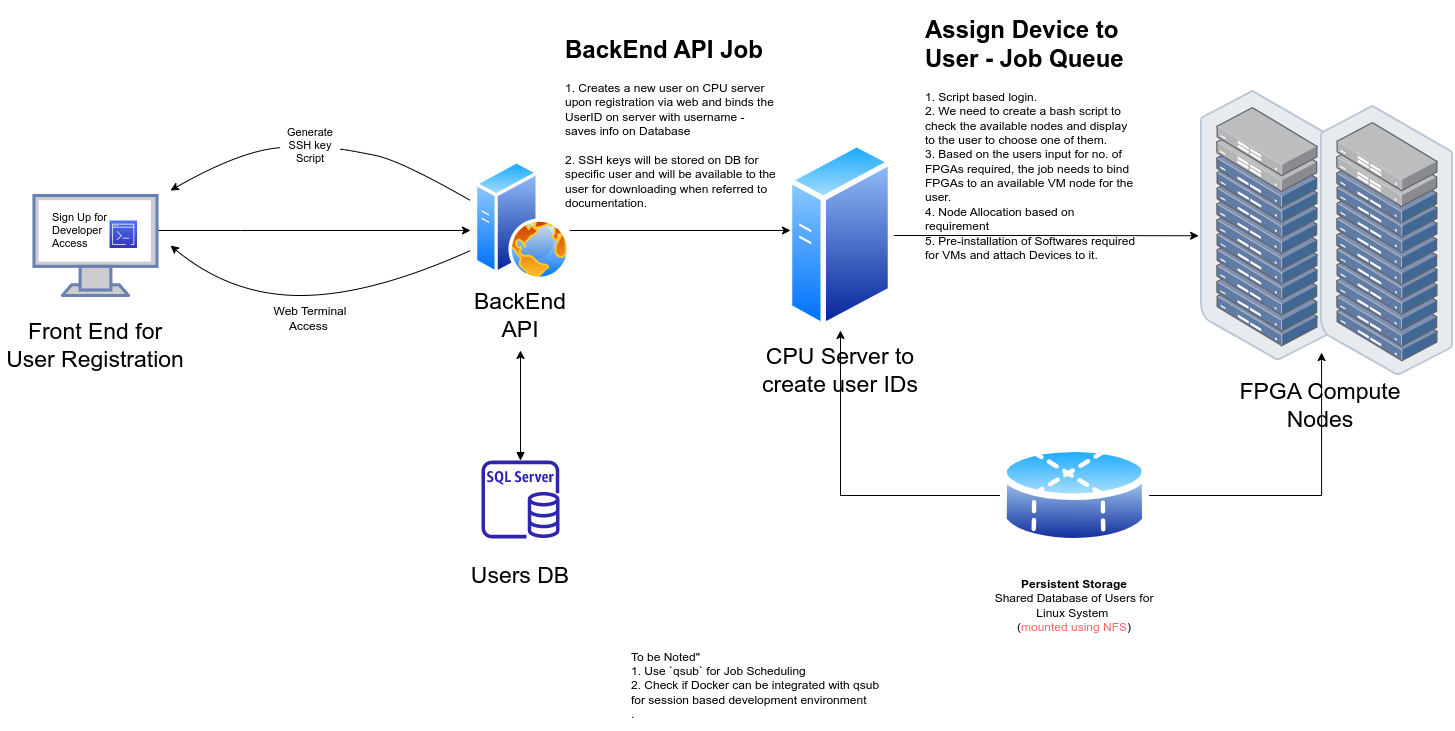

The diagram above was exported from draw.io. Its source (the exported page's mxGraphModel, read from the mxfile embedded in the PNG):
<mxGraphModel dx="1834" dy="735" grid="1" gridSize="10" guides="1" tooltips="1" connect="1" arrows="1" fold="1" page="0" pageScale="1" pageWidth="1169" pageHeight="827" math="0" shadow="0">
  <root>
    <mxCell id="0" />
    <mxCell id="1" parent="0" />
    <mxCell id="laoW0bkEbViytEqWav7l-22" style="edgeStyle=orthogonalEdgeStyle;rounded=0;orthogonalLoop=1;jettySize=auto;html=1;fontSize=23;" parent="1" source="laoW0bkEbViytEqWav7l-7" edge="1">
      <mxGeometry relative="1" as="geometry">
        <mxPoint x="120" y="390" as="targetPoint" />
        <Array as="points">
          <mxPoint x="-110" y="390" />
          <mxPoint x="-110" y="390" />
        </Array>
      </mxGeometry>
    </mxCell>
    <mxCell id="laoW0bkEbViytEqWav7l-7" value="" style="fontColor=#0066CC;verticalAlign=top;verticalLabelPosition=bottom;labelPosition=center;align=center;html=1;outlineConnect=0;fillColor=#CCCCCC;strokeColor=#6881B3;gradientColor=none;gradientDirection=north;strokeWidth=2;shape=mxgraph.networks.monitor;fontSize=23;" parent="1" vertex="1">
      <mxGeometry x="-316.53999999999996" y="355" width="123.08" height="100" as="geometry" />
    </mxCell>
    <mxCell id="laoW0bkEbViytEqWav7l-11" value="Front End for User Registration" style="text;html=1;strokeColor=none;fillColor=none;align=center;verticalAlign=middle;whiteSpace=wrap;rounded=0;fontSize=23;" parent="1" vertex="1">
      <mxGeometry x="-350" y="490" width="190" height="30" as="geometry" />
    </mxCell>
    <mxCell id="laoW0bkEbViytEqWav7l-12" value="" style="group" parent="1" vertex="1" connectable="0">
      <mxGeometry x="400" y="325" width="180" height="200" as="geometry" />
    </mxCell>
    <mxCell id="laoW0bkEbViytEqWav7l-8" value="CPU Server to create user IDs" style="text;html=1;strokeColor=none;fillColor=none;align=center;verticalAlign=middle;whiteSpace=wrap;rounded=0;fontSize=23;" parent="laoW0bkEbViytEqWav7l-12" vertex="1">
      <mxGeometry y="190" width="180" height="30" as="geometry" />
    </mxCell>
    <mxCell id="laoW0bkEbViytEqWav7l-16" value="" style="aspect=fixed;perimeter=ellipsePerimeter;html=1;align=center;shadow=0;dashed=0;spacingTop=3;image;image=img/lib/active_directory/generic_server.svg;fontSize=23;" parent="laoW0bkEbViytEqWav7l-12" vertex="1">
      <mxGeometry x="36.80000000000001" y="-25" width="106.4" height="190" as="geometry" />
    </mxCell>
    <mxCell id="laoW0bkEbViytEqWav7l-23" style="edgeStyle=orthogonalEdgeStyle;rounded=0;orthogonalLoop=1;jettySize=auto;html=1;fontSize=23;" parent="1" source="laoW0bkEbViytEqWav7l-13" edge="1">
      <mxGeometry relative="1" as="geometry">
        <mxPoint x="440" y="390" as="targetPoint" />
        <Array as="points">
          <mxPoint x="438" y="390" />
        </Array>
      </mxGeometry>
    </mxCell>
    <mxCell id="laoW0bkEbViytEqWav7l-25" style="edgeStyle=orthogonalEdgeStyle;rounded=0;orthogonalLoop=1;jettySize=auto;html=1;fontSize=23;startArrow=block;startFill=1;" parent="1" source="laoW0bkEbViytEqWav7l-15" edge="1">
      <mxGeometry relative="1" as="geometry">
        <mxPoint x="170" y="510" as="targetPoint" />
      </mxGeometry>
    </mxCell>
    <mxCell id="laoW0bkEbViytEqWav7l-21" value="FPGA Compute Nodes" style="text;html=1;strokeColor=none;fillColor=none;align=center;verticalAlign=middle;whiteSpace=wrap;rounded=0;fontSize=23;" parent="1" vertex="1">
      <mxGeometry x="880" y="550" width="180" height="30" as="geometry" />
    </mxCell>
    <mxCell id="laoW0bkEbViytEqWav7l-24" style="edgeStyle=orthogonalEdgeStyle;rounded=0;orthogonalLoop=1;jettySize=auto;html=1;fontSize=23;entryX=-0.014;entryY=0.538;entryDx=0;entryDy=0;entryPerimeter=0;" parent="1" source="laoW0bkEbViytEqWav7l-16" target="laoW0bkEbViytEqWav7l-39" edge="1">
      <mxGeometry relative="1" as="geometry">
        <mxPoint x="840" y="395" as="targetPoint" />
        <Array as="points" />
      </mxGeometry>
    </mxCell>
    <mxCell id="laoW0bkEbViytEqWav7l-26" value="" style="group" parent="1" vertex="1" connectable="0">
      <mxGeometry x="80" y="620" width="180" height="130" as="geometry" />
    </mxCell>
    <mxCell id="laoW0bkEbViytEqWav7l-9" value="Users DB" style="text;html=1;strokeColor=none;fillColor=none;align=center;verticalAlign=middle;whiteSpace=wrap;rounded=0;fontSize=23;" parent="laoW0bkEbViytEqWav7l-26" vertex="1">
      <mxGeometry y="100" width="180" height="30" as="geometry" />
    </mxCell>
    <mxCell id="laoW0bkEbViytEqWav7l-15" value="" style="sketch=0;outlineConnect=0;fontColor=#232F3E;gradientColor=none;fillColor=#2E27AD;strokeColor=none;dashed=0;verticalLabelPosition=bottom;verticalAlign=top;align=center;html=1;fontSize=12;fontStyle=0;aspect=fixed;pointerEvents=1;shape=mxgraph.aws4.rds_sql_server_instance;" parent="laoW0bkEbViytEqWav7l-26" vertex="1">
      <mxGeometry x="51" width="78" height="78" as="geometry" />
    </mxCell>
    <mxCell id="laoW0bkEbViytEqWav7l-27" value="" style="group" parent="1" vertex="1" connectable="0">
      <mxGeometry x="110" y="320" width="120" height="170" as="geometry" />
    </mxCell>
    <mxCell id="laoW0bkEbViytEqWav7l-10" value="BackEnd API" style="text;html=1;strokeColor=none;fillColor=none;align=center;verticalAlign=middle;whiteSpace=wrap;rounded=0;fontSize=23;" parent="laoW0bkEbViytEqWav7l-27" vertex="1">
      <mxGeometry y="140" width="120" height="30" as="geometry" />
    </mxCell>
    <mxCell id="laoW0bkEbViytEqWav7l-13" value="" style="aspect=fixed;perimeter=ellipsePerimeter;html=1;align=center;shadow=0;dashed=0;spacingTop=3;image;image=img/lib/active_directory/web_server.svg;fontSize=23;" parent="laoW0bkEbViytEqWav7l-27" vertex="1">
      <mxGeometry x="13.999999999999986" width="96" height="120" as="geometry" />
    </mxCell>
    <mxCell id="laoW0bkEbViytEqWav7l-41" value="" style="group" parent="1" vertex="1" connectable="0">
      <mxGeometry x="850" y="250" width="253.19000000000005" height="285" as="geometry" />
    </mxCell>
    <mxCell id="laoW0bkEbViytEqWav7l-39" value="" style="points=[];aspect=fixed;html=1;align=center;shadow=0;dashed=0;image;image=img/lib/allied_telesis/storage/Datacenter_Server_Rack_ToR.svg;fontSize=11;" parent="laoW0bkEbViytEqWav7l-41" vertex="1">
      <mxGeometry width="133.19" height="270" as="geometry" />
    </mxCell>
    <mxCell id="laoW0bkEbViytEqWav7l-40" value="" style="points=[];aspect=fixed;html=1;align=center;shadow=0;dashed=0;image;image=img/lib/allied_telesis/storage/Datacenter_Server_Rack_ToR.svg;fontSize=11;" parent="laoW0bkEbViytEqWav7l-41" vertex="1">
      <mxGeometry x="120" y="15" width="133.19" height="270" as="geometry" />
    </mxCell>
    <mxCell id="laoW0bkEbViytEqWav7l-49" value="" style="curved=1;endArrow=classic;html=1;rounded=0;fontSize=11;fontColor=default;startArrow=none;" parent="1" source="laoW0bkEbViytEqWav7l-42" edge="1">
      <mxGeometry width="50" height="50" relative="1" as="geometry">
        <mxPoint x="120" y="360" as="sourcePoint" />
        <mxPoint x="-180" y="350" as="targetPoint" />
        <Array as="points">
          <mxPoint x="-110" y="310" />
        </Array>
      </mxGeometry>
    </mxCell>
    <mxCell id="laoW0bkEbViytEqWav7l-50" value="" style="curved=1;endArrow=none;html=1;rounded=0;fontSize=11;fontColor=default;" parent="1" target="laoW0bkEbViytEqWav7l-42" edge="1">
      <mxGeometry width="50" height="50" relative="1" as="geometry">
        <mxPoint x="120" y="360" as="sourcePoint" />
        <mxPoint x="-180" y="350" as="targetPoint" />
        <Array as="points">
          <mxPoint x="50" y="320" />
          <mxPoint y="310" />
        </Array>
      </mxGeometry>
    </mxCell>
    <mxCell id="laoW0bkEbViytEqWav7l-42" value="Generate SSH key Script" style="text;html=1;strokeColor=none;fillColor=none;align=center;verticalAlign=middle;whiteSpace=wrap;rounded=0;labelBackgroundColor=none;labelBorderColor=none;fontSize=11;fontColor=default;" parent="1" vertex="1">
      <mxGeometry x="-70" y="290" width="60" height="30" as="geometry" />
    </mxCell>
    <mxCell id="PpsqCVLOauRPtHWQW1dl-1" value="Web Terminal Access&amp;nbsp;" style="text;html=1;strokeColor=none;fillColor=none;align=center;verticalAlign=middle;whiteSpace=wrap;rounded=0;" parent="1" vertex="1">
      <mxGeometry x="-85" y="455" width="90" height="45" as="geometry" />
    </mxCell>
    <mxCell id="PpsqCVLOauRPtHWQW1dl-3" value="" style="curved=1;endArrow=classic;html=1;rounded=0;" parent="1" edge="1">
      <mxGeometry width="50" height="50" relative="1" as="geometry">
        <mxPoint x="120" y="410" as="sourcePoint" />
        <mxPoint x="-180" y="405" as="targetPoint" />
        <Array as="points">
          <mxPoint x="20" y="455" />
          <mxPoint x="-120" y="455" />
        </Array>
      </mxGeometry>
    </mxCell>
    <mxCell id="PpsqCVLOauRPtHWQW1dl-5" value="&lt;h1&gt;&lt;span style=&quot;background-color: initial;&quot;&gt;BackEnd API Job&lt;/span&gt;&lt;/h1&gt;&lt;div&gt;&lt;span style=&quot;font-size: 12px; font-weight: 400;&quot;&gt;1. Creates a new user on CPU server upon registration via web and binds the UserID on server with username - saves info on Database&lt;/span&gt;&lt;/div&gt;&lt;div&gt;&lt;span style=&quot;font-size: 12px; font-weight: 400;&quot;&gt;&lt;br&gt;&lt;/span&gt;&lt;/div&gt;&lt;div&gt;&lt;span style=&quot;font-size: 12px; font-weight: 400;&quot;&gt;2. SSH keys will be stored on DB for specific user and will be available to the user for downloading when referred to documentation.&lt;/span&gt;&lt;/div&gt;&lt;div&gt;&lt;span style=&quot;font-size: 12px; font-weight: 400;&quot;&gt;&lt;br&gt;&lt;/span&gt;&lt;/div&gt;" style="text;html=1;strokeColor=none;fillColor=none;spacing=5;spacingTop=-20;whiteSpace=wrap;overflow=hidden;rounded=0;" parent="1" vertex="1">
      <mxGeometry x="210" y="190" width="220" height="185" as="geometry" />
    </mxCell>
    <mxCell id="PpsqCVLOauRPtHWQW1dl-6" value="&lt;h1&gt;&lt;span style=&quot;background-color: initial;&quot;&gt;Assign Device to User - Job Queue&lt;/span&gt;&lt;/h1&gt;&lt;div&gt;&lt;span style=&quot;font-size: 12px; font-weight: 400;&quot;&gt;1. Script based login.&amp;nbsp;&lt;/span&gt;&lt;/div&gt;&lt;div&gt;&lt;span style=&quot;font-size: 12px; font-weight: 400;&quot;&gt;2. We need to create a bash script to check the available nodes and display to the user to choose one of them.&lt;/span&gt;&lt;/div&gt;&lt;div&gt;&lt;span style=&quot;font-size: 12px; font-weight: 400;&quot;&gt;3. Based on the users input for no. of FPGAs required, the job needs to bind FPGAs to an available VM node for the user.&lt;/span&gt;&lt;/div&gt;&lt;div&gt;&lt;span style=&quot;font-size: 12px; font-weight: 400;&quot;&gt;4. Node Allocation based on requirement&lt;/span&gt;&lt;/div&gt;&lt;div&gt;&lt;span style=&quot;font-size: 12px; font-weight: 400;&quot;&gt;5. Pre-installation of Softwares required for VMs and attach Devices to it.&lt;/span&gt;&lt;/div&gt;" style="text;html=1;strokeColor=none;fillColor=none;spacing=5;spacingTop=-20;whiteSpace=wrap;overflow=hidden;rounded=0;" parent="1" vertex="1">
      <mxGeometry x="570" y="170" width="220" height="250" as="geometry" />
    </mxCell>
    <mxCell id="PpsqCVLOauRPtHWQW1dl-8" value="" style="group" parent="1" vertex="1" connectable="0">
      <mxGeometry x="-300.00000000000006" y="370" width="86.54000000000005" height="40" as="geometry" />
    </mxCell>
    <mxCell id="laoW0bkEbViytEqWav7l-31" value="Sign Up for Developer Access" style="text;html=1;strokeColor=none;fillColor=none;align=left;verticalAlign=middle;rounded=0;fontSize=11;spacing=2;spacingTop=0;whiteSpace=wrap;labelBorderColor=none;labelBackgroundColor=none;fontColor=default;" parent="PpsqCVLOauRPtHWQW1dl-8" vertex="1">
      <mxGeometry width="86.54" height="40" as="geometry" />
    </mxCell>
    <mxCell id="PpsqCVLOauRPtHWQW1dl-7" value="" style="sketch=0;points=[[0,0,0],[0.25,0,0],[0.5,0,0],[0.75,0,0],[1,0,0],[0,1,0],[0.25,1,0],[0.5,1,0],[0.75,1,0],[1,1,0],[0,0.25,0],[0,0.5,0],[0,0.75,0],[1,0.25,0],[1,0.5,0],[1,0.75,0]];outlineConnect=0;fontColor=#232F3E;gradientColor=#4D72F3;gradientDirection=north;fillColor=#3334B9;strokeColor=#ffffff;dashed=0;verticalLabelPosition=bottom;verticalAlign=top;align=center;html=1;fontSize=12;fontStyle=0;aspect=fixed;shape=mxgraph.aws4.resourceIcon;resIcon=mxgraph.aws4.command_line_interface;" parent="PpsqCVLOauRPtHWQW1dl-8" vertex="1">
      <mxGeometry x="59.04000000000005" y="10" width="27.5" height="27.5" as="geometry" />
    </mxCell>
    <mxCell id="85UY3w9tlJK4xkncOUgR-1" value="&lt;div style=&quot;text-align: left;&quot;&gt;&lt;span style=&quot;background-color: initial;&quot;&gt;To be Noted&quot;&lt;/span&gt;&lt;/div&gt;&lt;div style=&quot;text-align: left;&quot;&gt;&lt;span style=&quot;background-color: initial;&quot;&gt;1. Use `qsub` for Job Scheduling&lt;/span&gt;&lt;/div&gt;&lt;div style=&quot;text-align: left;&quot;&gt;&lt;span style=&quot;background-color: initial;&quot;&gt;2. Check if Docker can be integrated with qsub for session based development environment&lt;/span&gt;&lt;/div&gt;&lt;div style=&quot;text-align: left;&quot;&gt;&lt;span style=&quot;background-color: initial;&quot;&gt;.&lt;/span&gt;&lt;/div&gt;" style="text;html=1;strokeColor=none;fillColor=none;align=center;verticalAlign=middle;whiteSpace=wrap;rounded=0;" parent="1" vertex="1">
      <mxGeometry x="280" y="800" width="260" height="90" as="geometry" />
    </mxCell>
    <mxCell id="qwtOXOM_k8bPzWRjkYDR-4" style="edgeStyle=orthogonalEdgeStyle;rounded=0;orthogonalLoop=1;jettySize=auto;html=1;exitX=0;exitY=0.5;exitDx=0;exitDy=0;entryX=0.5;entryY=1;entryDx=0;entryDy=0;" parent="1" source="qwtOXOM_k8bPzWRjkYDR-1" target="laoW0bkEbViytEqWav7l-16" edge="1">
      <mxGeometry relative="1" as="geometry" />
    </mxCell>
    <mxCell id="qwtOXOM_k8bPzWRjkYDR-5" style="edgeStyle=orthogonalEdgeStyle;rounded=0;orthogonalLoop=1;jettySize=auto;html=1;entryX=0.008;entryY=0.915;entryDx=0;entryDy=0;entryPerimeter=0;" parent="1" source="qwtOXOM_k8bPzWRjkYDR-1" target="laoW0bkEbViytEqWav7l-40" edge="1">
      <mxGeometry relative="1" as="geometry" />
    </mxCell>
    <mxCell id="qwtOXOM_k8bPzWRjkYDR-1" value="" style="aspect=fixed;perimeter=ellipsePerimeter;html=1;align=center;shadow=0;dashed=0;spacingTop=3;image;image=img/lib/active_directory/database_partition_4.svg;" parent="1" vertex="1">
      <mxGeometry x="650" y="600" width="148.65" height="110" as="geometry" />
    </mxCell>
    <mxCell id="qwtOXOM_k8bPzWRjkYDR-3" value="&lt;b&gt;Persistent Storage&lt;/b&gt;&lt;br&gt;Shared Database of Users for Linux System&amp;nbsp;&lt;br&gt;(&lt;font color=&quot;#ff6666&quot;&gt;mounted using NFS&lt;/font&gt;)" style="text;html=1;strokeColor=none;fillColor=none;align=center;verticalAlign=middle;whiteSpace=wrap;rounded=0;" parent="1" vertex="1">
      <mxGeometry x="634.32" y="730" width="180" height="70" as="geometry" />
    </mxCell>
  </root>
</mxGraphModel>